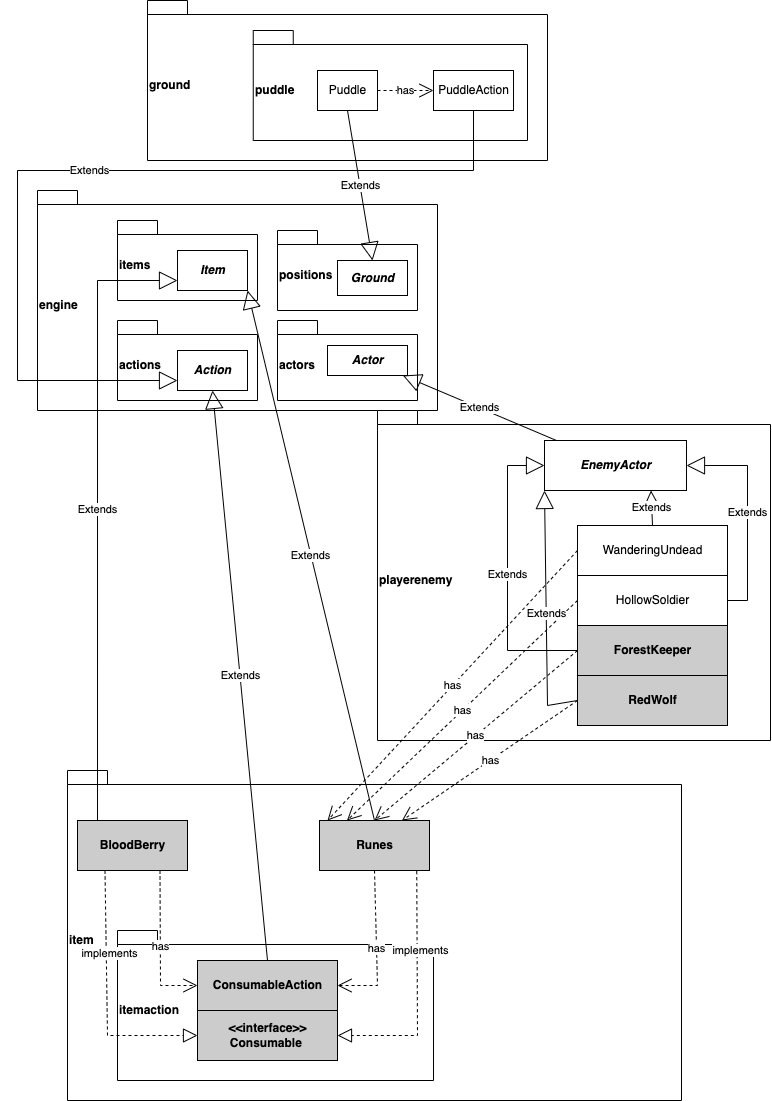

The diagram above was exported from draw.io. Its source (the exported page's mxGraphModel, read from the mxfile embedded in the PNG):
<mxGraphModel dx="1480" dy="872" grid="1" gridSize="10" guides="1" tooltips="1" connect="1" arrows="1" fold="1" page="1" pageScale="1" pageWidth="827" pageHeight="1169" math="0" shadow="0">
  <root>
    <mxCell id="0" />
    <mxCell id="1" parent="0" />
    <mxCell id="dAex6_LSnTi1TXuejnj1-40" value="item" style="shape=folder;fontStyle=1;spacingTop=10;tabWidth=40;tabHeight=14;tabPosition=left;html=1;align=left;" parent="1" vertex="1">
      <mxGeometry x="80" y="780" width="614" height="330" as="geometry" />
    </mxCell>
    <mxCell id="dAex6_LSnTi1TXuejnj1-99" value="itemaction" style="shape=folder;fontStyle=1;spacingTop=10;tabWidth=40;tabHeight=14;tabPosition=left;html=1;align=left;" parent="1" vertex="1">
      <mxGeometry x="130" y="940" width="316" height="150" as="geometry" />
    </mxCell>
    <mxCell id="dAex6_LSnTi1TXuejnj1-65" value="engine" style="shape=folder;fontStyle=1;spacingTop=10;tabWidth=40;tabHeight=14;tabPosition=left;html=1;align=left;" parent="1" vertex="1">
      <mxGeometry x="50" y="200" width="400" height="220" as="geometry" />
    </mxCell>
    <mxCell id="dAex6_LSnTi1TXuejnj1-28" value="playerenemy" style="shape=folder;fontStyle=1;spacingTop=10;tabWidth=40;tabHeight=14;tabPosition=left;html=1;align=left;" parent="1" vertex="1">
      <mxGeometry x="390" y="420" width="393" height="330" as="geometry" />
    </mxCell>
    <mxCell id="dAex6_LSnTi1TXuejnj1-37" value="HollowSoldier" style="html=1;" parent="1" vertex="1">
      <mxGeometry x="590" y="585" width="150" height="50" as="geometry" />
    </mxCell>
    <mxCell id="dAex6_LSnTi1TXuejnj1-38" value="&lt;b&gt;&lt;i&gt;EnemyActor&lt;/i&gt;&lt;/b&gt;" style="html=1;" parent="1" vertex="1">
      <mxGeometry x="557" y="450" width="142" height="50" as="geometry" />
    </mxCell>
    <mxCell id="dAex6_LSnTi1TXuejnj1-39" value="Extends" style="endArrow=block;endSize=16;endFill=0;html=1;rounded=0;entryX=1;entryY=0.5;entryDx=0;entryDy=0;exitX=1;exitY=0.5;exitDx=0;exitDy=0;" parent="1" source="dAex6_LSnTi1TXuejnj1-37" target="dAex6_LSnTi1TXuejnj1-38" edge="1">
      <mxGeometry width="160" relative="1" as="geometry">
        <mxPoint x="495" y="520" as="sourcePoint" />
        <mxPoint x="444" y="746" as="targetPoint" />
        <Array as="points">
          <mxPoint x="760" y="610" />
          <mxPoint x="760" y="475" />
        </Array>
      </mxGeometry>
    </mxCell>
    <mxCell id="dAex6_LSnTi1TXuejnj1-43" value="&lt;b&gt;Runes&lt;/b&gt;" style="html=1;fillColor=#CCCCCC;" parent="1" vertex="1">
      <mxGeometry x="332" y="830" width="110" height="50" as="geometry" />
    </mxCell>
    <mxCell id="dAex6_LSnTi1TXuejnj1-46" value="&lt;b&gt;BloodBerry&lt;/b&gt;" style="html=1;fillColor=#CCCCCC;" parent="1" vertex="1">
      <mxGeometry x="90" y="830" width="110" height="50" as="geometry" />
    </mxCell>
    <mxCell id="dAex6_LSnTi1TXuejnj1-48" value="has" style="endArrow=open;endSize=12;dashed=1;html=1;rounded=0;entryX=0.25;entryY=0;entryDx=0;entryDy=0;exitX=0;exitY=0.5;exitDx=0;exitDy=0;" parent="1" source="dAex6_LSnTi1TXuejnj1-37" target="dAex6_LSnTi1TXuejnj1-43" edge="1">
      <mxGeometry width="160" relative="1" as="geometry">
        <mxPoint x="373" y="528" as="sourcePoint" />
        <mxPoint x="443" y="546" as="targetPoint" />
      </mxGeometry>
    </mxCell>
    <mxCell id="dAex6_LSnTi1TXuejnj1-50" value="has" style="endArrow=open;endSize=12;dashed=1;html=1;rounded=0;entryX=1;entryY=0.5;entryDx=0;entryDy=0;exitX=0.5;exitY=1;exitDx=0;exitDy=0;" parent="1" source="dAex6_LSnTi1TXuejnj1-43" target="dAex6_LSnTi1TXuejnj1-62" edge="1">
      <mxGeometry width="160" relative="1" as="geometry">
        <mxPoint x="518" y="571" as="sourcePoint" />
        <mxPoint x="240" y="905" as="targetPoint" />
        <Array as="points">
          <mxPoint x="390" y="995" />
        </Array>
      </mxGeometry>
    </mxCell>
    <mxCell id="dAex6_LSnTi1TXuejnj1-52" value="WanderingUndead" style="html=1;" parent="1" vertex="1">
      <mxGeometry x="590" y="535" width="150" height="50" as="geometry" />
    </mxCell>
    <mxCell id="dAex6_LSnTi1TXuejnj1-53" value="Extends" style="endArrow=block;endSize=16;endFill=0;html=1;rounded=0;entryX=0.75;entryY=1;entryDx=0;entryDy=0;exitX=0.5;exitY=0;exitDx=0;exitDy=0;" parent="1" source="dAex6_LSnTi1TXuejnj1-52" target="dAex6_LSnTi1TXuejnj1-38" edge="1">
      <mxGeometry width="160" relative="1" as="geometry">
        <mxPoint x="713" y="675" as="sourcePoint" />
        <mxPoint x="709" y="515" as="targetPoint" />
        <Array as="points" />
      </mxGeometry>
    </mxCell>
    <mxCell id="dAex6_LSnTi1TXuejnj1-54" value="has" style="endArrow=open;endSize=12;dashed=1;html=1;rounded=0;entryX=0.073;entryY=0;entryDx=0;entryDy=0;exitX=0;exitY=0.5;exitDx=0;exitDy=0;entryPerimeter=0;" parent="1" source="dAex6_LSnTi1TXuejnj1-52" target="dAex6_LSnTi1TXuejnj1-43" edge="1">
      <mxGeometry width="160" relative="1" as="geometry">
        <mxPoint x="638" y="700" as="sourcePoint" />
        <mxPoint x="355" y="840" as="targetPoint" />
      </mxGeometry>
    </mxCell>
    <mxCell id="dAex6_LSnTi1TXuejnj1-62" value="&lt;b&gt;ConsumableAction&lt;/b&gt;" style="html=1;fillColor=#CCCCCC;" parent="1" vertex="1">
      <mxGeometry x="210" y="970" width="140" height="50" as="geometry" />
    </mxCell>
    <mxCell id="dAex6_LSnTi1TXuejnj1-63" value="&lt;b&gt;&amp;lt;&amp;lt;interface&amp;gt;&amp;gt;&lt;/b&gt;&lt;b&gt;&lt;br&gt;Consumable&lt;i&gt;&amp;nbsp;&lt;/i&gt;&lt;/b&gt;" style="html=1;fillColor=#CCCCCC;" parent="1" vertex="1">
      <mxGeometry x="210" y="1020" width="140" height="50" as="geometry" />
    </mxCell>
    <mxCell id="dAex6_LSnTi1TXuejnj1-66" value="actors" style="shape=folder;fontStyle=1;spacingTop=10;tabWidth=40;tabHeight=14;tabPosition=left;html=1;align=left;" parent="1" vertex="1">
      <mxGeometry x="290" y="330" width="140" height="80" as="geometry" />
    </mxCell>
    <mxCell id="dAex6_LSnTi1TXuejnj1-56" value="&lt;b&gt;&lt;i&gt;Actor&lt;/i&gt;&lt;/b&gt;" style="html=1;" parent="1" vertex="1">
      <mxGeometry x="340" y="355" width="80" height="30" as="geometry" />
    </mxCell>
    <mxCell id="dAex6_LSnTi1TXuejnj1-57" value="Extends" style="endArrow=block;endSize=16;endFill=0;html=1;rounded=0;" parent="1" source="dAex6_LSnTi1TXuejnj1-38" target="dAex6_LSnTi1TXuejnj1-56" edge="1">
      <mxGeometry width="160" relative="1" as="geometry">
        <mxPoint x="511" y="220" as="sourcePoint" />
        <mxPoint x="628" y="400" as="targetPoint" />
      </mxGeometry>
    </mxCell>
    <mxCell id="dAex6_LSnTi1TXuejnj1-67" value="items" style="shape=folder;fontStyle=1;spacingTop=10;tabWidth=40;tabHeight=14;tabPosition=left;html=1;align=left;" parent="1" vertex="1">
      <mxGeometry x="130" y="230" width="140" height="80" as="geometry" />
    </mxCell>
    <mxCell id="dAex6_LSnTi1TXuejnj1-59" value="&lt;b&gt;&lt;i&gt;Item&lt;/i&gt;&lt;/b&gt;" style="html=1;" parent="1" vertex="1">
      <mxGeometry x="190" y="260" width="70" height="40" as="geometry" />
    </mxCell>
    <mxCell id="dAex6_LSnTi1TXuejnj1-60" value="Extends" style="endArrow=block;endSize=16;endFill=0;html=1;rounded=0;exitX=0.182;exitY=0;exitDx=0;exitDy=0;entryX=0;entryY=0.75;entryDx=0;entryDy=0;exitPerimeter=0;" parent="1" source="dAex6_LSnTi1TXuejnj1-46" target="dAex6_LSnTi1TXuejnj1-59" edge="1">
      <mxGeometry width="160" relative="1" as="geometry">
        <mxPoint x="673" y="845" as="sourcePoint" />
        <mxPoint x="988" y="1314.9999999999998" as="targetPoint" />
        <Array as="points">
          <mxPoint x="110" y="290" />
        </Array>
      </mxGeometry>
    </mxCell>
    <mxCell id="dAex6_LSnTi1TXuejnj1-68" value="has" style="endArrow=open;endSize=12;dashed=1;html=1;rounded=0;exitX=0.75;exitY=1;exitDx=0;exitDy=0;entryX=0;entryY=0.5;entryDx=0;entryDy=0;" parent="1" source="dAex6_LSnTi1TXuejnj1-46" target="dAex6_LSnTi1TXuejnj1-62" edge="1">
      <mxGeometry width="160" relative="1" as="geometry">
        <mxPoint x="175" y="880" as="sourcePoint" />
        <mxPoint x="250" y="915" as="targetPoint" />
        <Array as="points">
          <mxPoint x="173" y="995" />
        </Array>
      </mxGeometry>
    </mxCell>
    <mxCell id="dAex6_LSnTi1TXuejnj1-64" value="Extends" style="endArrow=block;endSize=16;endFill=0;html=1;rounded=0;entryX=1;entryY=1;entryDx=0;entryDy=0;exitX=0.5;exitY=0;exitDx=0;exitDy=0;" parent="1" source="dAex6_LSnTi1TXuejnj1-43" target="dAex6_LSnTi1TXuejnj1-59" edge="1">
      <mxGeometry width="160" relative="1" as="geometry">
        <mxPoint x="160" y="820" as="sourcePoint" />
        <mxPoint x="768" y="1056" as="targetPoint" />
        <Array as="points" />
      </mxGeometry>
    </mxCell>
    <mxCell id="dAex6_LSnTi1TXuejnj1-72" value="actions" style="shape=folder;fontStyle=1;spacingTop=10;tabWidth=40;tabHeight=14;tabPosition=left;html=1;align=left;" parent="1" vertex="1">
      <mxGeometry x="130" y="330" width="140" height="80" as="geometry" />
    </mxCell>
    <mxCell id="dAex6_LSnTi1TXuejnj1-73" value="&lt;b&gt;&lt;i&gt;Action&lt;/i&gt;&lt;/b&gt;" style="html=1;" parent="1" vertex="1">
      <mxGeometry x="190" y="360" width="70" height="40" as="geometry" />
    </mxCell>
    <mxCell id="dAex6_LSnTi1TXuejnj1-74" value="Extends" style="endArrow=block;endSize=16;endFill=0;html=1;rounded=0;exitX=0.5;exitY=0;exitDx=0;exitDy=0;entryX=0.5;entryY=1;entryDx=0;entryDy=0;" parent="1" source="dAex6_LSnTi1TXuejnj1-62" target="dAex6_LSnTi1TXuejnj1-73" edge="1">
      <mxGeometry width="160" relative="1" as="geometry">
        <mxPoint x="155" y="839.9999999999998" as="sourcePoint" />
        <mxPoint x="200" y="290" as="targetPoint" />
        <Array as="points" />
      </mxGeometry>
    </mxCell>
    <mxCell id="dAex6_LSnTi1TXuejnj1-75" value="&lt;b&gt;ForestKeeper&lt;/b&gt;" style="html=1;fillColor=#CCCCCC;" parent="1" vertex="1">
      <mxGeometry x="590" y="635" width="150" height="50" as="geometry" />
    </mxCell>
    <mxCell id="dAex6_LSnTi1TXuejnj1-76" value="&lt;b&gt;RedWolf&lt;/b&gt;" style="html=1;fillColor=#CCCCCC;" parent="1" vertex="1">
      <mxGeometry x="590" y="685" width="150" height="50" as="geometry" />
    </mxCell>
    <mxCell id="dAex6_LSnTi1TXuejnj1-77" value="Extends" style="endArrow=block;endSize=16;endFill=0;html=1;rounded=0;entryX=0;entryY=0.5;entryDx=0;entryDy=0;exitX=0;exitY=0.5;exitDx=0;exitDy=0;" parent="1" source="dAex6_LSnTi1TXuejnj1-75" target="dAex6_LSnTi1TXuejnj1-38" edge="1">
      <mxGeometry width="160" relative="1" as="geometry">
        <mxPoint x="750" y="619.9999999999998" as="sourcePoint" />
        <mxPoint x="709" y="485.0000000000002" as="targetPoint" />
        <Array as="points">
          <mxPoint x="520" y="660" />
          <mxPoint x="520" y="475" />
        </Array>
      </mxGeometry>
    </mxCell>
    <mxCell id="dAex6_LSnTi1TXuejnj1-78" value="Extends" style="endArrow=block;endSize=16;endFill=0;html=1;rounded=0;entryX=0;entryY=1;entryDx=0;entryDy=0;exitX=0;exitY=0.5;exitDx=0;exitDy=0;" parent="1" source="dAex6_LSnTi1TXuejnj1-76" target="dAex6_LSnTi1TXuejnj1-38" edge="1">
      <mxGeometry width="160" relative="1" as="geometry">
        <mxPoint x="600" y="670" as="sourcePoint" />
        <mxPoint x="567" y="485" as="targetPoint" />
        <Array as="points">
          <mxPoint x="560" y="715" />
        </Array>
      </mxGeometry>
    </mxCell>
    <mxCell id="dAex6_LSnTi1TXuejnj1-79" value="has" style="endArrow=open;endSize=12;dashed=1;html=1;rounded=0;entryX=0.5;entryY=0;entryDx=0;entryDy=0;exitX=0;exitY=0.5;exitDx=0;exitDy=0;" parent="1" source="dAex6_LSnTi1TXuejnj1-75" target="dAex6_LSnTi1TXuejnj1-43" edge="1">
      <mxGeometry width="160" relative="1" as="geometry">
        <mxPoint x="600" y="620" as="sourcePoint" />
        <mxPoint x="369.5" y="840" as="targetPoint" />
      </mxGeometry>
    </mxCell>
    <mxCell id="dAex6_LSnTi1TXuejnj1-80" value="has" style="endArrow=open;endSize=12;dashed=1;html=1;rounded=0;entryX=0.75;entryY=0;entryDx=0;entryDy=0;exitX=0;exitY=0.5;exitDx=0;exitDy=0;" parent="1" source="dAex6_LSnTi1TXuejnj1-76" target="dAex6_LSnTi1TXuejnj1-43" edge="1">
      <mxGeometry width="160" relative="1" as="geometry">
        <mxPoint x="600" y="670" as="sourcePoint" />
        <mxPoint x="397" y="840" as="targetPoint" />
      </mxGeometry>
    </mxCell>
    <mxCell id="dAex6_LSnTi1TXuejnj1-82" value="ground" style="shape=folder;fontStyle=1;spacingTop=10;tabWidth=40;tabHeight=14;tabPosition=left;html=1;align=left;" parent="1" vertex="1">
      <mxGeometry x="160" y="10" width="400" height="160" as="geometry" />
    </mxCell>
    <mxCell id="dAex6_LSnTi1TXuejnj1-91" value="puddle" style="shape=folder;fontStyle=1;spacingTop=10;tabWidth=40;tabHeight=14;tabPosition=left;html=1;align=left;" parent="1" vertex="1">
      <mxGeometry x="265.75" y="40" width="274.25" height="110" as="geometry" />
    </mxCell>
    <mxCell id="dAex6_LSnTi1TXuejnj1-83" value="Puddle" style="html=1;" parent="1" vertex="1">
      <mxGeometry x="330" y="80" width="60" height="40" as="geometry" />
    </mxCell>
    <mxCell id="dAex6_LSnTi1TXuejnj1-90" value="positions" style="shape=folder;fontStyle=1;spacingTop=10;tabWidth=40;tabHeight=14;tabPosition=left;html=1;align=left;" parent="1" vertex="1">
      <mxGeometry x="290" y="240" width="140" height="80" as="geometry" />
    </mxCell>
    <mxCell id="dAex6_LSnTi1TXuejnj1-84" value="&lt;b&gt;&lt;i&gt;Ground&lt;/i&gt;&lt;/b&gt;" style="html=1;" parent="1" vertex="1">
      <mxGeometry x="350" y="270" width="70" height="35" as="geometry" />
    </mxCell>
    <mxCell id="dAex6_LSnTi1TXuejnj1-85" value="Extends" style="endArrow=block;endSize=16;endFill=0;html=1;rounded=0;entryX=0.5;entryY=0;entryDx=0;entryDy=0;exitX=0.5;exitY=1;exitDx=0;exitDy=0;" parent="1" source="dAex6_LSnTi1TXuejnj1-83" target="dAex6_LSnTi1TXuejnj1-84" edge="1">
      <mxGeometry width="160" relative="1" as="geometry">
        <mxPoint x="410" y="130" as="sourcePoint" />
        <mxPoint x="487" y="235" as="targetPoint" />
      </mxGeometry>
    </mxCell>
    <mxCell id="dAex6_LSnTi1TXuejnj1-92" value="PuddleAction" style="html=1;" parent="1" vertex="1">
      <mxGeometry x="446" y="80" width="80" height="40" as="geometry" />
    </mxCell>
    <mxCell id="dAex6_LSnTi1TXuejnj1-93" value="has" style="endArrow=open;endSize=12;dashed=1;html=1;rounded=0;entryX=0;entryY=0.5;entryDx=0;entryDy=0;exitX=1;exitY=0.5;exitDx=0;exitDy=0;" parent="1" source="dAex6_LSnTi1TXuejnj1-83" target="dAex6_LSnTi1TXuejnj1-92" edge="1">
      <mxGeometry width="160" relative="1" as="geometry">
        <mxPoint x="600" y="570" as="sourcePoint" />
        <mxPoint x="530" y="340" as="targetPoint" />
        <Array as="points">
          <mxPoint x="430" y="100" />
        </Array>
      </mxGeometry>
    </mxCell>
    <mxCell id="dAex6_LSnTi1TXuejnj1-94" value="Extends" style="endArrow=block;endSize=16;endFill=0;html=1;rounded=0;entryX=0;entryY=0.75;entryDx=0;entryDy=0;exitX=0.5;exitY=1;exitDx=0;exitDy=0;" parent="1" source="dAex6_LSnTi1TXuejnj1-92" target="dAex6_LSnTi1TXuejnj1-73" edge="1">
      <mxGeometry width="160" relative="1" as="geometry">
        <mxPoint x="370" y="130" as="sourcePoint" />
        <mxPoint x="385" y="280" as="targetPoint" />
        <Array as="points">
          <mxPoint x="486" y="180" />
          <mxPoint x="30" y="180" />
          <mxPoint x="30" y="390" />
        </Array>
      </mxGeometry>
    </mxCell>
    <mxCell id="dAex6_LSnTi1TXuejnj1-95" value="" style="endArrow=block;dashed=1;endFill=0;endSize=12;html=1;rounded=0;exitX=0.884;exitY=1.014;exitDx=0;exitDy=0;entryX=1;entryY=0.5;entryDx=0;entryDy=0;exitPerimeter=0;" parent="1" source="dAex6_LSnTi1TXuejnj1-43" target="dAex6_LSnTi1TXuejnj1-63" edge="1">
      <mxGeometry width="160" relative="1" as="geometry">
        <mxPoint x="512.5" y="970" as="sourcePoint" />
        <mxPoint x="390" y="1045" as="targetPoint" />
        <Array as="points">
          <mxPoint x="430" y="1045" />
        </Array>
      </mxGeometry>
    </mxCell>
    <mxCell id="dAex6_LSnTi1TXuejnj1-96" value="implements" style="edgeLabel;html=1;align=center;verticalAlign=middle;resizable=0;points=[];" parent="dAex6_LSnTi1TXuejnj1-95" vertex="1" connectable="0">
      <mxGeometry x="-0.3518" y="3" relative="1" as="geometry">
        <mxPoint as="offset" />
      </mxGeometry>
    </mxCell>
    <mxCell id="dAex6_LSnTi1TXuejnj1-97" value="" style="endArrow=block;dashed=1;endFill=0;endSize=12;html=1;rounded=0;entryX=0;entryY=0.5;entryDx=0;entryDy=0;exitX=0.25;exitY=1;exitDx=0;exitDy=0;" parent="1" source="dAex6_LSnTi1TXuejnj1-46" target="dAex6_LSnTi1TXuejnj1-63" edge="1">
      <mxGeometry width="160" relative="1" as="geometry">
        <mxPoint x="120" y="880" as="sourcePoint" />
        <mxPoint x="360" y="1055" as="targetPoint" />
        <Array as="points">
          <mxPoint x="120" y="1045" />
        </Array>
      </mxGeometry>
    </mxCell>
    <mxCell id="dAex6_LSnTi1TXuejnj1-98" value="implements" style="edgeLabel;html=1;align=center;verticalAlign=middle;resizable=0;points=[];" parent="dAex6_LSnTi1TXuejnj1-97" vertex="1" connectable="0">
      <mxGeometry x="-0.3518" y="3" relative="1" as="geometry">
        <mxPoint as="offset" />
      </mxGeometry>
    </mxCell>
  </root>
</mxGraphModel>